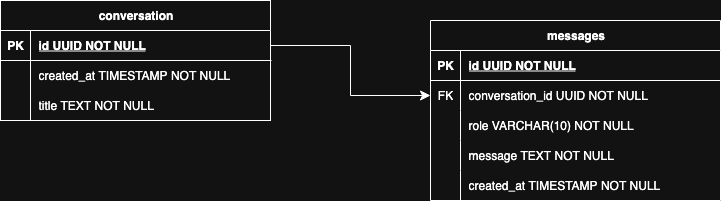

The diagram above was exported from draw.io. Its source (the exported page's mxGraphModel, read from the mxfile embedded in the PNG):
<mxGraphModel dx="1376" dy="799" grid="1" gridSize="10" guides="1" tooltips="1" connect="1" arrows="1" fold="1" page="1" pageScale="1" pageWidth="827" pageHeight="1169" math="0" shadow="0">
  <root>
    <mxCell id="0" />
    <mxCell id="1" parent="0" />
    <mxCell id="2" value="conversation" style="shape=table;startSize=30;container=1;collapsible=1;childLayout=tableLayout;fixedRows=1;rowLines=0;fontStyle=1;align=center;resizeLast=1;html=1;" vertex="1" parent="1">
      <mxGeometry x="80" y="100" width="270" height="120" as="geometry" />
    </mxCell>
    <mxCell id="3" value="" style="shape=tableRow;horizontal=0;startSize=0;swimlaneHead=0;swimlaneBody=0;fillColor=none;collapsible=0;dropTarget=0;points=[[0,0.5],[1,0.5]];portConstraint=eastwest;top=0;left=0;right=0;bottom=1;" vertex="1" parent="2">
      <mxGeometry y="30" width="270" height="30" as="geometry" />
    </mxCell>
    <mxCell id="4" value="PK" style="shape=partialRectangle;connectable=0;fillColor=none;top=0;left=0;bottom=0;right=0;fontStyle=1;overflow=hidden;whiteSpace=wrap;html=1;" vertex="1" parent="3">
      <mxGeometry width="30" height="30" as="geometry">
        <mxRectangle width="30" height="30" as="alternateBounds" />
      </mxGeometry>
    </mxCell>
    <mxCell id="5" value="id UUID NOT NULL" style="shape=partialRectangle;connectable=0;fillColor=none;top=0;left=0;bottom=0;right=0;align=left;spacingLeft=6;fontStyle=5;overflow=hidden;whiteSpace=wrap;html=1;" vertex="1" parent="3">
      <mxGeometry x="30" width="240" height="30" as="geometry">
        <mxRectangle width="240" height="30" as="alternateBounds" />
      </mxGeometry>
    </mxCell>
    <mxCell id="6" value="" style="shape=tableRow;horizontal=0;startSize=0;swimlaneHead=0;swimlaneBody=0;fillColor=none;collapsible=0;dropTarget=0;points=[[0,0.5],[1,0.5]];portConstraint=eastwest;top=0;left=0;right=0;bottom=0;" vertex="1" parent="2">
      <mxGeometry y="60" width="270" height="30" as="geometry" />
    </mxCell>
    <mxCell id="7" value="" style="shape=partialRectangle;connectable=0;fillColor=none;top=0;left=0;bottom=0;right=0;editable=1;overflow=hidden;whiteSpace=wrap;html=1;" vertex="1" parent="6">
      <mxGeometry width="30" height="30" as="geometry">
        <mxRectangle width="30" height="30" as="alternateBounds" />
      </mxGeometry>
    </mxCell>
    <mxCell id="8" value="created_at TIMESTAMP NOT NULL" style="shape=partialRectangle;connectable=0;fillColor=none;top=0;left=0;bottom=0;right=0;align=left;spacingLeft=6;overflow=hidden;whiteSpace=wrap;html=1;" vertex="1" parent="6">
      <mxGeometry x="30" width="240" height="30" as="geometry">
        <mxRectangle width="240" height="30" as="alternateBounds" />
      </mxGeometry>
    </mxCell>
    <mxCell id="9" value="" style="shape=tableRow;horizontal=0;startSize=0;swimlaneHead=0;swimlaneBody=0;fillColor=none;collapsible=0;dropTarget=0;points=[[0,0.5],[1,0.5]];portConstraint=eastwest;top=0;left=0;right=0;bottom=0;" vertex="1" parent="2">
      <mxGeometry y="90" width="270" height="30" as="geometry" />
    </mxCell>
    <mxCell id="10" value="" style="shape=partialRectangle;connectable=0;fillColor=none;top=0;left=0;bottom=0;right=0;editable=1;overflow=hidden;whiteSpace=wrap;html=1;" vertex="1" parent="9">
      <mxGeometry width="30" height="30" as="geometry">
        <mxRectangle width="30" height="30" as="alternateBounds" />
      </mxGeometry>
    </mxCell>
    <mxCell id="11" value="title TEXT NOT NULL" style="shape=partialRectangle;connectable=0;fillColor=none;top=0;left=0;bottom=0;right=0;align=left;spacingLeft=6;overflow=hidden;whiteSpace=wrap;html=1;" vertex="1" parent="9">
      <mxGeometry x="30" width="240" height="30" as="geometry">
        <mxRectangle width="240" height="30" as="alternateBounds" />
      </mxGeometry>
    </mxCell>
    <mxCell id="12" value="messages" style="shape=table;startSize=30;container=1;collapsible=1;childLayout=tableLayout;fixedRows=1;rowLines=0;fontStyle=1;align=center;resizeLast=1;html=1;" vertex="1" parent="1">
      <mxGeometry x="510" y="120" width="290" height="180" as="geometry" />
    </mxCell>
    <mxCell id="13" value="" style="shape=tableRow;horizontal=0;startSize=0;swimlaneHead=0;swimlaneBody=0;fillColor=none;collapsible=0;dropTarget=0;points=[[0,0.5],[1,0.5]];portConstraint=eastwest;top=0;left=0;right=0;bottom=1;" vertex="1" parent="12">
      <mxGeometry y="30" width="290" height="30" as="geometry" />
    </mxCell>
    <mxCell id="14" value="PK" style="shape=partialRectangle;connectable=0;fillColor=none;top=0;left=0;bottom=0;right=0;fontStyle=1;overflow=hidden;whiteSpace=wrap;html=1;" vertex="1" parent="13">
      <mxGeometry width="30" height="30" as="geometry">
        <mxRectangle width="30" height="30" as="alternateBounds" />
      </mxGeometry>
    </mxCell>
    <mxCell id="15" value="id UUID NOT NULL" style="shape=partialRectangle;connectable=0;fillColor=none;top=0;left=0;bottom=0;right=0;align=left;spacingLeft=6;fontStyle=5;overflow=hidden;whiteSpace=wrap;html=1;" vertex="1" parent="13">
      <mxGeometry x="30" width="260" height="30" as="geometry">
        <mxRectangle width="260" height="30" as="alternateBounds" />
      </mxGeometry>
    </mxCell>
    <mxCell id="16" value="" style="shape=tableRow;horizontal=0;startSize=0;swimlaneHead=0;swimlaneBody=0;fillColor=none;collapsible=0;dropTarget=0;points=[[0,0.5],[1,0.5]];portConstraint=eastwest;top=0;left=0;right=0;bottom=0;" vertex="1" parent="12">
      <mxGeometry y="60" width="290" height="30" as="geometry" />
    </mxCell>
    <mxCell id="17" value="FK" style="shape=partialRectangle;connectable=0;fillColor=none;top=0;left=0;bottom=0;right=0;editable=1;overflow=hidden;whiteSpace=wrap;html=1;" vertex="1" parent="16">
      <mxGeometry width="30" height="30" as="geometry">
        <mxRectangle width="30" height="30" as="alternateBounds" />
      </mxGeometry>
    </mxCell>
    <mxCell id="18" value="conversation_id UUID NOT NULL" style="shape=partialRectangle;connectable=0;fillColor=none;top=0;left=0;bottom=0;right=0;align=left;spacingLeft=6;overflow=hidden;whiteSpace=wrap;html=1;" vertex="1" parent="16">
      <mxGeometry x="30" width="260" height="30" as="geometry">
        <mxRectangle width="260" height="30" as="alternateBounds" />
      </mxGeometry>
    </mxCell>
    <mxCell id="19" value="" style="shape=tableRow;horizontal=0;startSize=0;swimlaneHead=0;swimlaneBody=0;fillColor=none;collapsible=0;dropTarget=0;points=[[0,0.5],[1,0.5]];portConstraint=eastwest;top=0;left=0;right=0;bottom=0;" vertex="1" parent="12">
      <mxGeometry y="90" width="290" height="30" as="geometry" />
    </mxCell>
    <mxCell id="20" value="" style="shape=partialRectangle;connectable=0;fillColor=none;top=0;left=0;bottom=0;right=0;editable=1;overflow=hidden;whiteSpace=wrap;html=1;" vertex="1" parent="19">
      <mxGeometry width="30" height="30" as="geometry">
        <mxRectangle width="30" height="30" as="alternateBounds" />
      </mxGeometry>
    </mxCell>
    <mxCell id="21" value="role VARCHAR(10) NOT NULL" style="shape=partialRectangle;connectable=0;fillColor=none;top=0;left=0;bottom=0;right=0;align=left;spacingLeft=6;overflow=hidden;whiteSpace=wrap;html=1;" vertex="1" parent="19">
      <mxGeometry x="30" width="260" height="30" as="geometry">
        <mxRectangle width="260" height="30" as="alternateBounds" />
      </mxGeometry>
    </mxCell>
    <mxCell id="22" value="" style="shape=tableRow;horizontal=0;startSize=0;swimlaneHead=0;swimlaneBody=0;fillColor=none;collapsible=0;dropTarget=0;points=[[0,0.5],[1,0.5]];portConstraint=eastwest;top=0;left=0;right=0;bottom=0;" vertex="1" parent="12">
      <mxGeometry y="120" width="290" height="30" as="geometry" />
    </mxCell>
    <mxCell id="23" value="" style="shape=partialRectangle;connectable=0;fillColor=none;top=0;left=0;bottom=0;right=0;editable=1;overflow=hidden;whiteSpace=wrap;html=1;" vertex="1" parent="22">
      <mxGeometry width="30" height="30" as="geometry">
        <mxRectangle width="30" height="30" as="alternateBounds" />
      </mxGeometry>
    </mxCell>
    <mxCell id="24" value="message TEXT NOT NULL" style="shape=partialRectangle;connectable=0;fillColor=none;top=0;left=0;bottom=0;right=0;align=left;spacingLeft=6;overflow=hidden;whiteSpace=wrap;html=1;" vertex="1" parent="22">
      <mxGeometry x="30" width="260" height="30" as="geometry">
        <mxRectangle width="260" height="30" as="alternateBounds" />
      </mxGeometry>
    </mxCell>
    <mxCell id="25" value="" style="shape=tableRow;horizontal=0;startSize=0;swimlaneHead=0;swimlaneBody=0;fillColor=none;collapsible=0;dropTarget=0;points=[[0,0.5],[1,0.5]];portConstraint=eastwest;top=0;left=0;right=0;bottom=0;" vertex="1" parent="12">
      <mxGeometry y="150" width="290" height="30" as="geometry" />
    </mxCell>
    <mxCell id="26" value="" style="shape=partialRectangle;connectable=0;fillColor=none;top=0;left=0;bottom=0;right=0;editable=1;overflow=hidden;whiteSpace=wrap;html=1;" vertex="1" parent="25">
      <mxGeometry width="30" height="30" as="geometry">
        <mxRectangle width="30" height="30" as="alternateBounds" />
      </mxGeometry>
    </mxCell>
    <mxCell id="27" value="created_at TIMESTAMP NOT NULL" style="shape=partialRectangle;connectable=0;fillColor=none;top=0;left=0;bottom=0;right=0;align=left;spacingLeft=6;overflow=hidden;whiteSpace=wrap;html=1;" vertex="1" parent="25">
      <mxGeometry x="30" width="260" height="30" as="geometry">
        <mxRectangle width="260" height="30" as="alternateBounds" />
      </mxGeometry>
    </mxCell>
    <mxCell id="28" value="" style="edgeStyle=elbowEdgeStyle;elbow=horizontal;endArrow=classic;html=1;curved=0;rounded=0;endSize=8;startSize=8;exitX=1;exitY=0.5;exitDx=0;exitDy=0;entryX=0;entryY=0.5;entryDx=0;entryDy=0;" edge="1" source="3" target="16" parent="1">
      <mxGeometry width="50" height="50" relative="1" as="geometry">
        <mxPoint x="390" y="450" as="sourcePoint" />
        <mxPoint x="440" y="400" as="targetPoint" />
      </mxGeometry>
    </mxCell>
  </root>
</mxGraphModel>